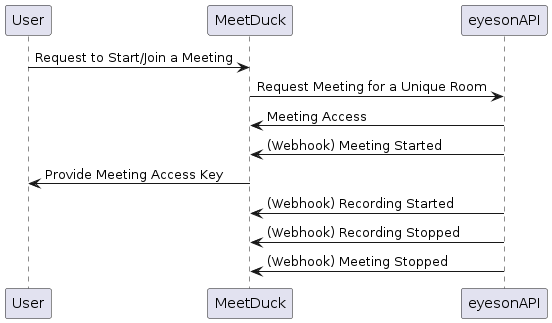

The diagram above was rendered by PlantUML. Its source (embedded in the PNG):
@startuml
User -> MeetDuck: Request to Start/Join a Meeting
MeetDuck -> eyesonAPI: Request Meeting for a Unique Room
eyesonAPI -> MeetDuck: Meeting Access
eyesonAPI -> MeetDuck: (Webhook) Meeting Started
MeetDuck -> User: Provide Meeting Access Key

eyesonAPI -> MeetDuck: (Webhook) Recording Started
eyesonAPI -> MeetDuck: (Webhook) Recording Stopped
eyesonAPI -> MeetDuck: (Webhook) Meeting Stopped
@enduml